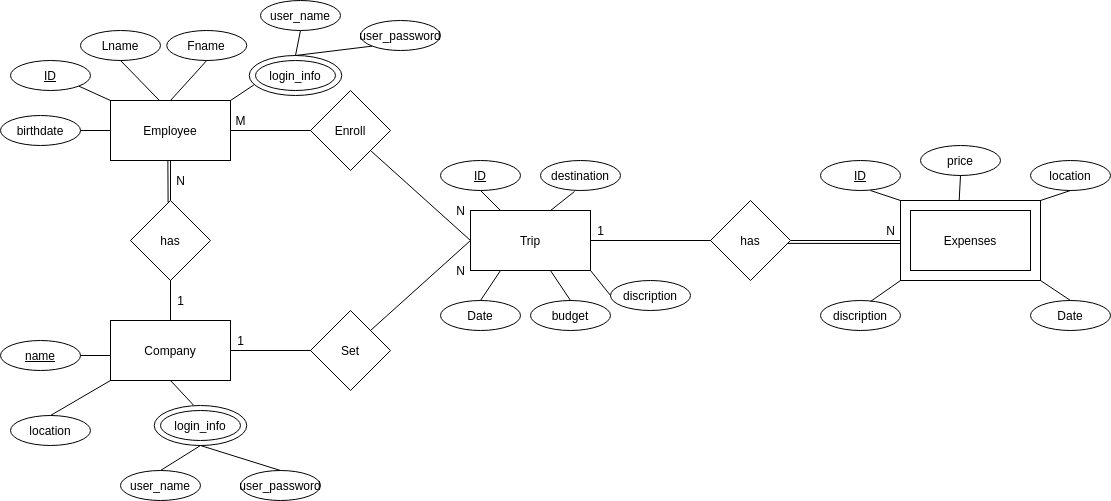

The diagram above was exported from draw.io. Its source (the exported page's mxGraphModel, read from the mxfile embedded in the PNG):
<mxGraphModel dx="1102" dy="594" grid="0" gridSize="10" guides="0" tooltips="1" connect="1" arrows="1" fold="1" page="0" pageScale="1" pageWidth="827" pageHeight="1169" math="0" shadow="0">
  <root>
    <mxCell id="0" />
    <mxCell id="1" parent="0" />
    <mxCell id="WZWchwoViv_RsOpoRekG-32" value="" style="ellipse;whiteSpace=wrap;html=1;" parent="1" vertex="1">
      <mxGeometry x="258.75" y="135" width="92.5" height="40" as="geometry" />
    </mxCell>
    <mxCell id="WZWchwoViv_RsOpoRekG-21" value="" style="ellipse;whiteSpace=wrap;html=1;" parent="1" vertex="1">
      <mxGeometry x="163.75" y="485" width="92.5" height="40" as="geometry" />
    </mxCell>
    <mxCell id="m-80gl6QucG884g-xGe8-19" value="" style="endArrow=none;html=1;exitX=0;exitY=0.5;exitDx=0;exitDy=0;entryX=1;entryY=0.5;entryDx=0;entryDy=0;" parent="1" source="m-80gl6QucG884g-xGe8-4" target="m-80gl6QucG884g-xGe8-10" edge="1">
      <mxGeometry width="50" height="50" relative="1" as="geometry">
        <mxPoint x="380" y="340" as="sourcePoint" />
        <mxPoint x="500" y="340" as="targetPoint" />
      </mxGeometry>
    </mxCell>
    <mxCell id="m-80gl6QucG884g-xGe8-35" value="" style="endArrow=none;html=1;entryX=0.005;entryY=0.55;entryDx=0;entryDy=0;entryPerimeter=0;exitX=0.969;exitY=0.536;exitDx=0;exitDy=0;exitPerimeter=0;" parent="1" source="m-80gl6QucG884g-xGe8-10" target="m-80gl6QucG884g-xGe8-4" edge="1">
      <mxGeometry width="50" height="50" relative="1" as="geometry">
        <mxPoint x="796" y="323" as="sourcePoint" />
        <mxPoint x="620" y="350" as="targetPoint" />
      </mxGeometry>
    </mxCell>
    <mxCell id="m-80gl6QucG884g-xGe8-38" value="" style="rounded=0;whiteSpace=wrap;html=1;" parent="1" vertex="1">
      <mxGeometry x="910" y="280" width="140" height="80" as="geometry" />
    </mxCell>
    <mxCell id="m-80gl6QucG884g-xGe8-1" value="Employee" style="rounded=0;whiteSpace=wrap;html=1;" parent="1" vertex="1">
      <mxGeometry x="120" y="180" width="120" height="60" as="geometry" />
    </mxCell>
    <mxCell id="m-80gl6QucG884g-xGe8-5" value="Trip" style="rounded=0;whiteSpace=wrap;html=1;" parent="1" vertex="1">
      <mxGeometry x="480" y="290" width="120" height="60" as="geometry" />
    </mxCell>
    <mxCell id="m-80gl6QucG884g-xGe8-10" value="has" style="rhombus;whiteSpace=wrap;html=1;" parent="1" vertex="1">
      <mxGeometry x="720" y="280" width="80" height="80" as="geometry" />
    </mxCell>
    <mxCell id="m-80gl6QucG884g-xGe8-13" value="Company" style="rounded=0;whiteSpace=wrap;html=1;" parent="1" vertex="1">
      <mxGeometry x="120" y="400" width="120" height="60" as="geometry" />
    </mxCell>
    <mxCell id="m-80gl6QucG884g-xGe8-14" value="has" style="rhombus;whiteSpace=wrap;html=1;" parent="1" vertex="1">
      <mxGeometry x="140" y="280" width="80" height="80" as="geometry" />
    </mxCell>
    <mxCell id="m-80gl6QucG884g-xGe8-15" value="" style="endArrow=none;html=1;exitX=0.5;exitY=1;exitDx=0;exitDy=0;entryX=0.5;entryY=0;entryDx=0;entryDy=0;" parent="1" source="m-80gl6QucG884g-xGe8-1" target="m-80gl6QucG884g-xGe8-14" edge="1">
      <mxGeometry width="50" height="50" relative="1" as="geometry">
        <mxPoint x="390" y="330" as="sourcePoint" />
        <mxPoint x="440" y="280" as="targetPoint" />
      </mxGeometry>
    </mxCell>
    <mxCell id="m-80gl6QucG884g-xGe8-16" value="" style="endArrow=none;html=1;exitX=0.5;exitY=1;exitDx=0;exitDy=0;entryX=0.5;entryY=0;entryDx=0;entryDy=0;" parent="1" source="m-80gl6QucG884g-xGe8-14" target="m-80gl6QucG884g-xGe8-13" edge="1">
      <mxGeometry width="50" height="50" relative="1" as="geometry">
        <mxPoint x="190" y="250" as="sourcePoint" />
        <mxPoint x="190" y="290" as="targetPoint" />
      </mxGeometry>
    </mxCell>
    <mxCell id="m-80gl6QucG884g-xGe8-4" value="Expenses" style="rounded=0;whiteSpace=wrap;html=1;" parent="1" vertex="1">
      <mxGeometry x="920" y="290" width="120" height="60" as="geometry" />
    </mxCell>
    <mxCell id="m-80gl6QucG884g-xGe8-17" value="" style="endArrow=none;html=1;exitX=1;exitY=0;exitDx=0;exitDy=0;entryX=0;entryY=0.5;entryDx=0;entryDy=0;" parent="1" source="m-80gl6QucG884g-xGe8-28" target="m-80gl6QucG884g-xGe8-5" edge="1">
      <mxGeometry width="50" height="50" relative="1" as="geometry">
        <mxPoint x="390" y="420" as="sourcePoint" />
        <mxPoint x="440" y="370" as="targetPoint" />
      </mxGeometry>
    </mxCell>
    <mxCell id="m-80gl6QucG884g-xGe8-18" value="" style="endArrow=none;html=1;exitX=1;exitY=0.5;exitDx=0;exitDy=0;" parent="1" source="m-80gl6QucG884g-xGe8-5" target="m-80gl6QucG884g-xGe8-10" edge="1">
      <mxGeometry width="50" height="50" relative="1" as="geometry">
        <mxPoint x="370" y="330" as="sourcePoint" />
        <mxPoint x="490" y="330" as="targetPoint" />
      </mxGeometry>
    </mxCell>
    <mxCell id="m-80gl6QucG884g-xGe8-20" value="N" style="text;html=1;align=center;verticalAlign=middle;resizable=0;points=[];autosize=1;" parent="1" vertex="1">
      <mxGeometry x="180" y="250" width="20" height="20" as="geometry" />
    </mxCell>
    <mxCell id="m-80gl6QucG884g-xGe8-21" value="1" style="text;html=1;align=center;verticalAlign=middle;resizable=0;points=[];autosize=1;" parent="1" vertex="1">
      <mxGeometry x="180" y="370" width="20" height="20" as="geometry" />
    </mxCell>
    <mxCell id="m-80gl6QucG884g-xGe8-24" value="" style="endArrow=none;html=1;entryX=0.478;entryY=1.003;entryDx=0;entryDy=0;entryPerimeter=0;exitX=0.47;exitY=0.026;exitDx=0;exitDy=0;exitPerimeter=0;" parent="1" source="m-80gl6QucG884g-xGe8-14" target="m-80gl6QucG884g-xGe8-1" edge="1">
      <mxGeometry width="50" height="50" relative="1" as="geometry">
        <mxPoint x="174" y="280" as="sourcePoint" />
        <mxPoint x="440" y="370" as="targetPoint" />
      </mxGeometry>
    </mxCell>
    <mxCell id="m-80gl6QucG884g-xGe8-25" value="1" style="text;html=1;align=center;verticalAlign=middle;resizable=0;points=[];autosize=1;" parent="1" vertex="1">
      <mxGeometry x="600" y="300" width="20" height="20" as="geometry" />
    </mxCell>
    <mxCell id="m-80gl6QucG884g-xGe8-26" value="N" style="text;html=1;align=center;verticalAlign=middle;resizable=0;points=[];autosize=1;" parent="1" vertex="1">
      <mxGeometry x="890" y="300" width="20" height="20" as="geometry" />
    </mxCell>
    <mxCell id="m-80gl6QucG884g-xGe8-28" value="Set" style="rhombus;whiteSpace=wrap;html=1;" parent="1" vertex="1">
      <mxGeometry x="320" y="390" width="80" height="80" as="geometry" />
    </mxCell>
    <mxCell id="m-80gl6QucG884g-xGe8-29" value="Enroll" style="rhombus;whiteSpace=wrap;html=1;" parent="1" vertex="1">
      <mxGeometry x="320" y="170" width="80" height="80" as="geometry" />
    </mxCell>
    <mxCell id="m-80gl6QucG884g-xGe8-30" value="" style="endArrow=none;html=1;exitX=1;exitY=0.5;exitDx=0;exitDy=0;entryX=0;entryY=0.5;entryDx=0;entryDy=0;" parent="1" source="m-80gl6QucG884g-xGe8-1" target="m-80gl6QucG884g-xGe8-29" edge="1">
      <mxGeometry width="50" height="50" relative="1" as="geometry">
        <mxPoint x="390" y="420" as="sourcePoint" />
        <mxPoint x="440" y="370" as="targetPoint" />
      </mxGeometry>
    </mxCell>
    <mxCell id="m-80gl6QucG884g-xGe8-31" value="" style="endArrow=none;html=1;entryX=1;entryY=1;entryDx=0;entryDy=0;exitX=0;exitY=0.5;exitDx=0;exitDy=0;" parent="1" source="m-80gl6QucG884g-xGe8-5" target="m-80gl6QucG884g-xGe8-29" edge="1">
      <mxGeometry width="50" height="50" relative="1" as="geometry">
        <mxPoint x="390" y="420" as="sourcePoint" />
        <mxPoint x="440" y="370" as="targetPoint" />
      </mxGeometry>
    </mxCell>
    <mxCell id="m-80gl6QucG884g-xGe8-32" value="" style="endArrow=none;html=1;entryX=1;entryY=0.5;entryDx=0;entryDy=0;exitX=0;exitY=0.5;exitDx=0;exitDy=0;" parent="1" source="m-80gl6QucG884g-xGe8-28" target="m-80gl6QucG884g-xGe8-13" edge="1">
      <mxGeometry width="50" height="50" relative="1" as="geometry">
        <mxPoint x="390" y="420" as="sourcePoint" />
        <mxPoint x="440" y="370" as="targetPoint" />
      </mxGeometry>
    </mxCell>
    <mxCell id="m-80gl6QucG884g-xGe8-33" value="M" style="text;html=1;align=center;verticalAlign=middle;resizable=0;points=[];autosize=1;" parent="1" vertex="1">
      <mxGeometry x="235" y="190" width="30" height="20" as="geometry" />
    </mxCell>
    <mxCell id="m-80gl6QucG884g-xGe8-34" value="N" style="text;html=1;align=center;verticalAlign=middle;resizable=0;points=[];autosize=1;" parent="1" vertex="1">
      <mxGeometry x="460" y="280" width="20" height="20" as="geometry" />
    </mxCell>
    <mxCell id="m-80gl6QucG884g-xGe8-36" value="N" style="text;html=1;align=center;verticalAlign=middle;resizable=0;points=[];autosize=1;" parent="1" vertex="1">
      <mxGeometry x="460" y="340" width="20" height="20" as="geometry" />
    </mxCell>
    <mxCell id="m-80gl6QucG884g-xGe8-37" value="1" style="text;html=1;align=center;verticalAlign=middle;resizable=0;points=[];autosize=1;" parent="1" vertex="1">
      <mxGeometry x="240" y="410" width="20" height="20" as="geometry" />
    </mxCell>
    <mxCell id="m-80gl6QucG884g-xGe8-40" value="user_password" style="ellipse;whiteSpace=wrap;html=1;" parent="1" vertex="1">
      <mxGeometry x="250" y="550" width="80" height="30" as="geometry" />
    </mxCell>
    <mxCell id="m-80gl6QucG884g-xGe8-41" value="&lt;u&gt;ID&lt;/u&gt;" style="ellipse;whiteSpace=wrap;html=1;" parent="1" vertex="1">
      <mxGeometry x="20" y="140" width="80" height="30" as="geometry" />
    </mxCell>
    <mxCell id="m-80gl6QucG884g-xGe8-42" value="price" style="ellipse;whiteSpace=wrap;html=1;" parent="1" vertex="1">
      <mxGeometry x="930" y="225" width="80" height="30" as="geometry" />
    </mxCell>
    <mxCell id="m-80gl6QucG884g-xGe8-43" value="&lt;u&gt;ID&lt;/u&gt;" style="ellipse;whiteSpace=wrap;html=1;" parent="1" vertex="1">
      <mxGeometry x="830" y="240" width="80" height="30" as="geometry" />
    </mxCell>
    <mxCell id="m-80gl6QucG884g-xGe8-45" value="&lt;u&gt;ID&lt;/u&gt;" style="ellipse;whiteSpace=wrap;html=1;" parent="1" vertex="1">
      <mxGeometry x="450" y="240" width="80" height="30" as="geometry" />
    </mxCell>
    <mxCell id="m-80gl6QucG884g-xGe8-46" value="location" style="ellipse;whiteSpace=wrap;html=1;" parent="1" vertex="1">
      <mxGeometry x="1040" y="240" width="80" height="30" as="geometry" />
    </mxCell>
    <mxCell id="m-80gl6QucG884g-xGe8-47" value="Date" style="ellipse;whiteSpace=wrap;html=1;" parent="1" vertex="1">
      <mxGeometry x="1040" y="380" width="80" height="30" as="geometry" />
    </mxCell>
    <mxCell id="m-80gl6QucG884g-xGe8-48" value="discription" style="ellipse;whiteSpace=wrap;html=1;" parent="1" vertex="1">
      <mxGeometry x="830" y="380" width="80" height="30" as="geometry" />
    </mxCell>
    <mxCell id="m-80gl6QucG884g-xGe8-49" value="discription" style="ellipse;whiteSpace=wrap;html=1;" parent="1" vertex="1">
      <mxGeometry x="620" y="360" width="80" height="30" as="geometry" />
    </mxCell>
    <mxCell id="m-80gl6QucG884g-xGe8-50" value="destination" style="ellipse;whiteSpace=wrap;html=1;" parent="1" vertex="1">
      <mxGeometry x="550" y="240" width="80" height="30" as="geometry" />
    </mxCell>
    <mxCell id="m-80gl6QucG884g-xGe8-52" value="Date" style="ellipse;whiteSpace=wrap;html=1;" parent="1" vertex="1">
      <mxGeometry x="450" y="380" width="80" height="30" as="geometry" />
    </mxCell>
    <mxCell id="m-80gl6QucG884g-xGe8-53" value="budget" style="ellipse;whiteSpace=wrap;html=1;" parent="1" vertex="1">
      <mxGeometry x="540" y="380" width="80" height="30" as="geometry" />
    </mxCell>
    <mxCell id="m-80gl6QucG884g-xGe8-54" value="&lt;u&gt;name&lt;/u&gt;" style="ellipse;whiteSpace=wrap;html=1;" parent="1" vertex="1">
      <mxGeometry x="10" y="420" width="80" height="30" as="geometry" />
    </mxCell>
    <mxCell id="m-80gl6QucG884g-xGe8-55" value="location" style="ellipse;whiteSpace=wrap;html=1;" parent="1" vertex="1">
      <mxGeometry x="20" y="495" width="80" height="30" as="geometry" />
    </mxCell>
    <mxCell id="m-80gl6QucG884g-xGe8-57" value="birthdate" style="ellipse;whiteSpace=wrap;html=1;" parent="1" vertex="1">
      <mxGeometry x="10" y="195" width="80" height="30" as="geometry" />
    </mxCell>
    <mxCell id="m-80gl6QucG884g-xGe8-58" value="Fname" style="ellipse;whiteSpace=wrap;html=1;" parent="1" vertex="1">
      <mxGeometry x="176.25" y="110" width="80" height="30" as="geometry" />
    </mxCell>
    <mxCell id="m-80gl6QucG884g-xGe8-59" value="Lname" style="ellipse;whiteSpace=wrap;html=1;" parent="1" vertex="1">
      <mxGeometry x="90" y="110" width="80" height="30" as="geometry" />
    </mxCell>
    <mxCell id="WZWchwoViv_RsOpoRekG-1" value="" style="endArrow=none;html=1;entryX=0;entryY=0;entryDx=0;entryDy=0;exitX=1;exitY=1;exitDx=0;exitDy=0;" parent="1" source="m-80gl6QucG884g-xGe8-41" target="m-80gl6QucG884g-xGe8-1" edge="1">
      <mxGeometry width="50" height="50" relative="1" as="geometry">
        <mxPoint x="93" y="156" as="sourcePoint" />
        <mxPoint x="510" y="210" as="targetPoint" />
      </mxGeometry>
    </mxCell>
    <mxCell id="WZWchwoViv_RsOpoRekG-2" value="" style="endArrow=none;html=1;exitX=1;exitY=0.5;exitDx=0;exitDy=0;entryX=0;entryY=0.5;entryDx=0;entryDy=0;" parent="1" source="m-80gl6QucG884g-xGe8-57" target="m-80gl6QucG884g-xGe8-1" edge="1">
      <mxGeometry width="50" height="50" relative="1" as="geometry">
        <mxPoint x="460" y="260" as="sourcePoint" />
        <mxPoint x="510" y="210" as="targetPoint" />
      </mxGeometry>
    </mxCell>
    <mxCell id="WZWchwoViv_RsOpoRekG-4" value="" style="endArrow=none;html=1;exitX=1;exitY=0.5;exitDx=0;exitDy=0;" parent="1" source="m-80gl6QucG884g-xGe8-54" edge="1">
      <mxGeometry width="50" height="50" relative="1" as="geometry">
        <mxPoint x="460" y="470" as="sourcePoint" />
        <mxPoint x="120" y="435" as="targetPoint" />
      </mxGeometry>
    </mxCell>
    <mxCell id="WZWchwoViv_RsOpoRekG-5" value="" style="endArrow=none;html=1;exitX=0.5;exitY=0;exitDx=0;exitDy=0;entryX=0;entryY=1;entryDx=0;entryDy=0;" parent="1" source="m-80gl6QucG884g-xGe8-55" target="m-80gl6QucG884g-xGe8-13" edge="1">
      <mxGeometry width="50" height="50" relative="1" as="geometry">
        <mxPoint x="460" y="470" as="sourcePoint" />
        <mxPoint x="169" y="459" as="targetPoint" />
      </mxGeometry>
    </mxCell>
    <mxCell id="WZWchwoViv_RsOpoRekG-6" value="" style="endArrow=none;html=1;exitX=0.5;exitY=1;exitDx=0;exitDy=0;entryX=0.25;entryY=0;entryDx=0;entryDy=0;" parent="1" source="m-80gl6QucG884g-xGe8-45" target="m-80gl6QucG884g-xGe8-5" edge="1">
      <mxGeometry width="50" height="50" relative="1" as="geometry">
        <mxPoint x="450" y="330" as="sourcePoint" />
        <mxPoint x="500" y="280" as="targetPoint" />
      </mxGeometry>
    </mxCell>
    <mxCell id="WZWchwoViv_RsOpoRekG-7" value="" style="endArrow=none;html=1;exitX=0.425;exitY=1.033;exitDx=0;exitDy=0;exitPerimeter=0;entryX=0.667;entryY=0;entryDx=0;entryDy=0;entryPerimeter=0;" parent="1" source="m-80gl6QucG884g-xGe8-50" target="m-80gl6QucG884g-xGe8-5" edge="1">
      <mxGeometry width="50" height="50" relative="1" as="geometry">
        <mxPoint x="450" y="330" as="sourcePoint" />
        <mxPoint x="500" y="280" as="targetPoint" />
      </mxGeometry>
    </mxCell>
    <mxCell id="WZWchwoViv_RsOpoRekG-8" value="" style="endArrow=none;html=1;exitX=0.5;exitY=0;exitDx=0;exitDy=0;entryX=0.25;entryY=1;entryDx=0;entryDy=0;" parent="1" source="m-80gl6QucG884g-xGe8-52" target="m-80gl6QucG884g-xGe8-5" edge="1">
      <mxGeometry width="50" height="50" relative="1" as="geometry">
        <mxPoint x="450" y="330" as="sourcePoint" />
        <mxPoint x="500" y="280" as="targetPoint" />
      </mxGeometry>
    </mxCell>
    <mxCell id="WZWchwoViv_RsOpoRekG-9" value="" style="endArrow=none;html=1;exitX=0.5;exitY=0;exitDx=0;exitDy=0;entryX=0.667;entryY=1.003;entryDx=0;entryDy=0;entryPerimeter=0;" parent="1" source="m-80gl6QucG884g-xGe8-53" target="m-80gl6QucG884g-xGe8-5" edge="1">
      <mxGeometry width="50" height="50" relative="1" as="geometry">
        <mxPoint x="450" y="330" as="sourcePoint" />
        <mxPoint x="540" y="350" as="targetPoint" />
      </mxGeometry>
    </mxCell>
    <mxCell id="WZWchwoViv_RsOpoRekG-10" value="" style="endArrow=none;html=1;exitX=0;exitY=0.5;exitDx=0;exitDy=0;entryX=1;entryY=1;entryDx=0;entryDy=0;" parent="1" source="m-80gl6QucG884g-xGe8-49" target="m-80gl6QucG884g-xGe8-5" edge="1">
      <mxGeometry width="50" height="50" relative="1" as="geometry">
        <mxPoint x="450" y="330" as="sourcePoint" />
        <mxPoint x="500" y="280" as="targetPoint" />
      </mxGeometry>
    </mxCell>
    <mxCell id="m-80gl6QucG884g-xGe8-67" value="login_info" style="ellipse;whiteSpace=wrap;html=1;" parent="1" vertex="1">
      <mxGeometry x="170" y="490" width="80" height="30" as="geometry" />
    </mxCell>
    <mxCell id="WZWchwoViv_RsOpoRekG-11" value="" style="endArrow=none;html=1;exitX=0.625;exitY=1;exitDx=0;exitDy=0;entryX=0;entryY=0;entryDx=0;entryDy=0;exitPerimeter=0;" parent="1" source="m-80gl6QucG884g-xGe8-43" target="m-80gl6QucG884g-xGe8-38" edge="1">
      <mxGeometry width="50" height="50" relative="1" as="geometry">
        <mxPoint x="530" y="440" as="sourcePoint" />
        <mxPoint x="580" y="390" as="targetPoint" />
      </mxGeometry>
    </mxCell>
    <mxCell id="WZWchwoViv_RsOpoRekG-12" value="" style="endArrow=none;html=1;exitX=0.5;exitY=1;exitDx=0;exitDy=0;entryX=0.419;entryY=0.004;entryDx=0;entryDy=0;entryPerimeter=0;" parent="1" source="m-80gl6QucG884g-xGe8-42" target="m-80gl6QucG884g-xGe8-38" edge="1">
      <mxGeometry width="50" height="50" relative="1" as="geometry">
        <mxPoint x="530" y="440" as="sourcePoint" />
        <mxPoint x="580" y="390" as="targetPoint" />
      </mxGeometry>
    </mxCell>
    <mxCell id="WZWchwoViv_RsOpoRekG-13" value="" style="endArrow=none;html=1;exitX=0.5;exitY=1;exitDx=0;exitDy=0;" parent="1" source="m-80gl6QucG884g-xGe8-46" edge="1">
      <mxGeometry width="50" height="50" relative="1" as="geometry">
        <mxPoint x="530" y="440" as="sourcePoint" />
        <mxPoint x="1050" y="280" as="targetPoint" />
      </mxGeometry>
    </mxCell>
    <mxCell id="WZWchwoViv_RsOpoRekG-14" value="" style="endArrow=none;html=1;entryX=0;entryY=1;entryDx=0;entryDy=0;" parent="1" target="m-80gl6QucG884g-xGe8-38" edge="1">
      <mxGeometry width="50" height="50" relative="1" as="geometry">
        <mxPoint x="880" y="381" as="sourcePoint" />
        <mxPoint x="950" y="380" as="targetPoint" />
      </mxGeometry>
    </mxCell>
    <mxCell id="WZWchwoViv_RsOpoRekG-15" value="" style="endArrow=none;html=1;exitX=0.5;exitY=0;exitDx=0;exitDy=0;entryX=1;entryY=1;entryDx=0;entryDy=0;" parent="1" source="m-80gl6QucG884g-xGe8-47" target="m-80gl6QucG884g-xGe8-38" edge="1">
      <mxGeometry width="50" height="50" relative="1" as="geometry">
        <mxPoint x="900" y="430" as="sourcePoint" />
        <mxPoint x="950" y="380" as="targetPoint" />
      </mxGeometry>
    </mxCell>
    <mxCell id="m-80gl6QucG884g-xGe8-111" value="" style="endArrow=none;html=1;fontSize=23;exitX=0.5;exitY=0;exitDx=0;exitDy=0;entryX=0.5;entryY=1;entryDx=0;entryDy=0;" parent="1" source="m-80gl6QucG884g-xGe8-1" target="m-80gl6QucG884g-xGe8-58" edge="1">
      <mxGeometry width="50" height="50" relative="1" as="geometry">
        <mxPoint x="160" y="105" as="sourcePoint" />
        <mxPoint x="710" y="430" as="targetPoint" />
      </mxGeometry>
    </mxCell>
    <mxCell id="m-80gl6QucG884g-xGe8-112" value="" style="endArrow=none;html=1;fontSize=23;entryX=0.5;entryY=1;entryDx=0;entryDy=0;exitX=0.408;exitY=0;exitDx=0;exitDy=0;exitPerimeter=0;" parent="1" source="m-80gl6QucG884g-xGe8-1" target="m-80gl6QucG884g-xGe8-59" edge="1">
      <mxGeometry width="50" height="50" relative="1" as="geometry">
        <mxPoint x="162" y="177" as="sourcePoint" />
        <mxPoint x="220" y="90" as="targetPoint" />
      </mxGeometry>
    </mxCell>
    <mxCell id="WZWchwoViv_RsOpoRekG-16" value="" style="endArrow=none;html=1;exitX=0.5;exitY=1;exitDx=0;exitDy=0;entryX=0.423;entryY=-0.012;entryDx=0;entryDy=0;entryPerimeter=0;" parent="1" source="m-80gl6QucG884g-xGe8-13" target="WZWchwoViv_RsOpoRekG-21" edge="1">
      <mxGeometry width="50" height="50" relative="1" as="geometry">
        <mxPoint x="270" y="460" as="sourcePoint" />
        <mxPoint x="200" y="480" as="targetPoint" />
      </mxGeometry>
    </mxCell>
    <mxCell id="WZWchwoViv_RsOpoRekG-18" value="user_name" style="ellipse;whiteSpace=wrap;html=1;" parent="1" vertex="1">
      <mxGeometry x="130" y="550" width="80" height="30" as="geometry" />
    </mxCell>
    <mxCell id="WZWchwoViv_RsOpoRekG-22" value="" style="endArrow=none;html=1;exitX=0.5;exitY=0;exitDx=0;exitDy=0;entryX=0.5;entryY=1;entryDx=0;entryDy=0;" parent="1" source="WZWchwoViv_RsOpoRekG-18" target="WZWchwoViv_RsOpoRekG-21" edge="1">
      <mxGeometry width="50" height="50" relative="1" as="geometry">
        <mxPoint x="220" y="500" as="sourcePoint" />
        <mxPoint x="270" y="450" as="targetPoint" />
      </mxGeometry>
    </mxCell>
    <mxCell id="WZWchwoViv_RsOpoRekG-23" value="" style="endArrow=none;html=1;entryX=0.5;entryY=0;entryDx=0;entryDy=0;exitX=0.5;exitY=1;exitDx=0;exitDy=0;" parent="1" source="WZWchwoViv_RsOpoRekG-21" target="m-80gl6QucG884g-xGe8-40" edge="1">
      <mxGeometry width="50" height="50" relative="1" as="geometry">
        <mxPoint x="220" y="500" as="sourcePoint" />
        <mxPoint x="270" y="450" as="targetPoint" />
      </mxGeometry>
    </mxCell>
    <mxCell id="GJJdnVZLwzDeNNenF8fA-9" value="user_password" style="ellipse;whiteSpace=wrap;html=1;" parent="1" vertex="1">
      <mxGeometry x="370" y="100" width="80" height="30" as="geometry" />
    </mxCell>
    <mxCell id="WZWchwoViv_RsOpoRekG-31" value="" style="endArrow=none;html=1;entryX=0.5;entryY=1;entryDx=0;entryDy=0;exitX=0.5;exitY=0;exitDx=0;exitDy=0;" parent="1" source="WZWchwoViv_RsOpoRekG-32" target="GJJdnVZLwzDeNNenF8fA-11" edge="1">
      <mxGeometry width="50" height="50" relative="1" as="geometry">
        <mxPoint x="310" y="130" as="sourcePoint" />
        <mxPoint x="475" y="10" as="targetPoint" />
      </mxGeometry>
    </mxCell>
    <mxCell id="GJJdnVZLwzDeNNenF8fA-10" value="login_info" style="ellipse;whiteSpace=wrap;html=1;" parent="1" vertex="1">
      <mxGeometry x="265" y="140" width="80" height="30" as="geometry" />
    </mxCell>
    <mxCell id="GJJdnVZLwzDeNNenF8fA-11" value="user_name" style="ellipse;whiteSpace=wrap;html=1;" parent="1" vertex="1">
      <mxGeometry x="270" y="80" width="80" height="30" as="geometry" />
    </mxCell>
    <mxCell id="GJJdnVZLwzDeNNenF8fA-13" value="" style="endArrow=none;html=1;exitX=1;exitY=0;exitDx=0;exitDy=0;entryX=0.05;entryY=0.736;entryDx=0;entryDy=0;entryPerimeter=0;" parent="1" source="m-80gl6QucG884g-xGe8-1" target="WZWchwoViv_RsOpoRekG-32" edge="1">
      <mxGeometry width="50" height="50" relative="1" as="geometry">
        <mxPoint x="240" y="210" as="sourcePoint" />
        <mxPoint x="270" y="166" as="targetPoint" />
      </mxGeometry>
    </mxCell>
    <mxCell id="GJJdnVZLwzDeNNenF8fA-15" value="" style="endArrow=none;html=1;entryX=0;entryY=1;entryDx=0;entryDy=0;exitX=0.5;exitY=0;exitDx=0;exitDy=0;" parent="1" source="WZWchwoViv_RsOpoRekG-32" target="GJJdnVZLwzDeNNenF8fA-9" edge="1">
      <mxGeometry width="50" height="50" relative="1" as="geometry">
        <mxPoint x="351" y="148" as="sourcePoint" />
        <mxPoint x="380" y="110" as="targetPoint" />
      </mxGeometry>
    </mxCell>
  </root>
</mxGraphModel>